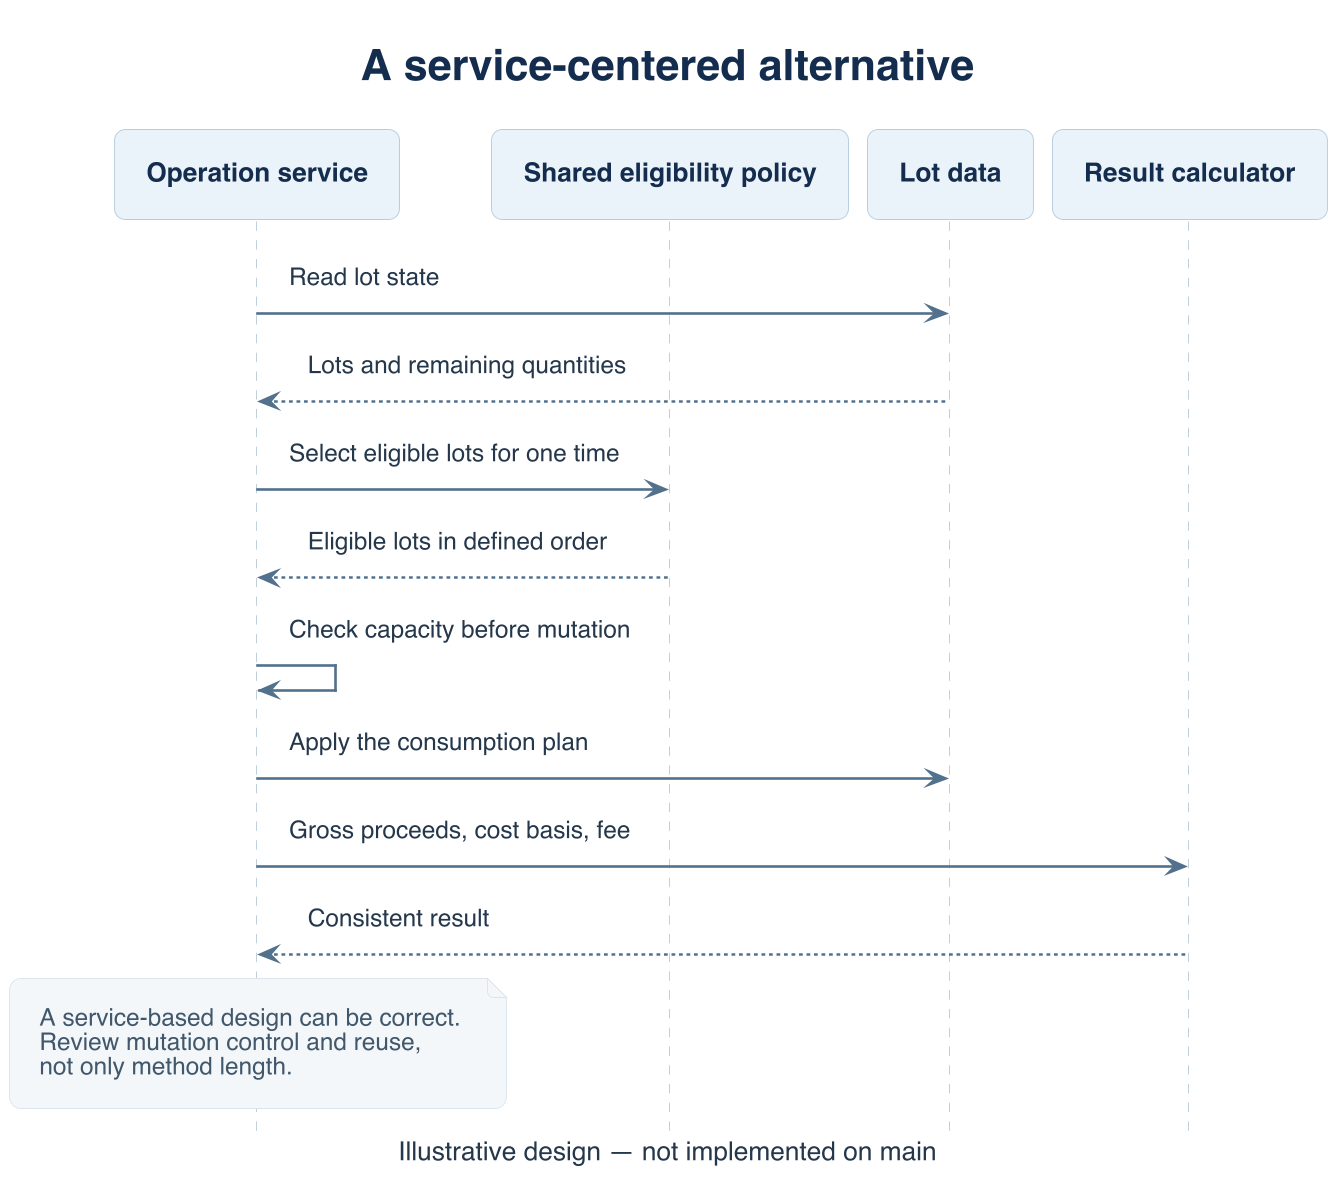

The diagram above was rendered by PlantUML. Its source (embedded in the PNG):
@startuml anemic-sell-sequence
!include ../../sellStocks/diagrams/sell-style.puml
title A service-centered alternative
caption Illustrative design — not implemented on main
participant "Operation service" as S
participant "Shared eligibility policy" as E
participant "Lot data" as L
participant "Result calculator" as C
S -> L: Read lot state
L --> S: Lots and remaining quantities
S -> E: Select eligible lots for one time
E --> S: Eligible lots in defined order
S -> S: Check capacity before mutation
S -> L: Apply the consumption plan
S -> C: Gross proceeds, cost basis, fee
C --> S: Consistent result
note over S
A service-based design can be correct.
Review mutation control and reuse,
not only method length.
end note
@enduml